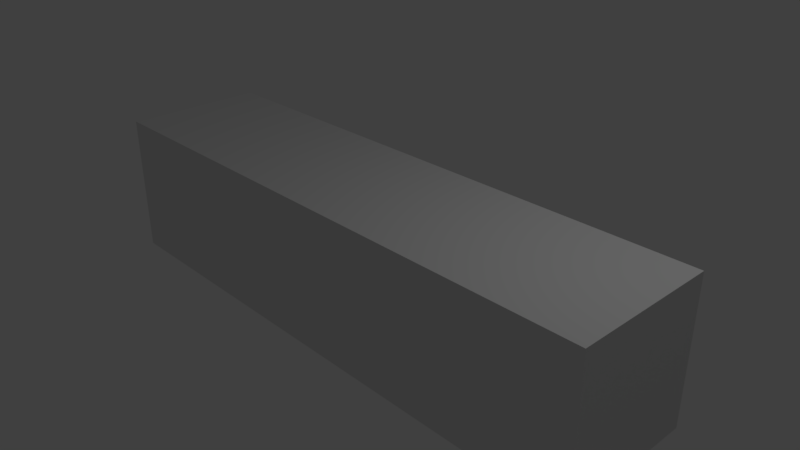 # Source: BLEND279.blend  (saved by Blender 2.79.0; exported with 4.5.12 LTS)
import bpy
from mathutils import Matrix  # noqa: F401  (used for matrix-valued properties, if any)

bpy.ops.wm.read_factory_settings(use_empty=True)
scene = bpy.context.scene
scene.name = 'Scene'

# ---- collections
col_collection_1 = bpy.data.collections.new('Collection 1'); scene.collection.children.link(col_collection_1)

# ---- materials (node trees are filled in below, after node groups)
mat_material = bpy.data.materials.new('Material')
mat_material.alpha_threshold = 0.0
mat_material.use_transparent_shadow = False
mat_material.roughness = 0.5
mat_material.line_color = (0.0, 0.0, 0.0, 1.0)

# ---- material node trees

# ---- world
world_world = bpy.data.worlds.new('World'); scene.world = world_world
world_world.color = (0.05088, 0.05088, 0.05088)
world_world.use_sun_shadow = False
world_world.sun_shadow_jitter_overblur = 0.0
world_world.cycles.sampling_method = 'MANUAL'

# ---- cameras
cam_camera = bpy.data.cameras.new('Camera')
cam_camera.clip_end = 100.0
cam_camera.lens = 35.0
cam_camera.sensor_width = 32.0
cam_camera.sensor_height = 18.0
cam_camera.ortho_scale = 7.314
cam_camera.dof.focus_distance = 0.0
cam_camera.dof.aperture_fstop = 128.0

# ---- lights
light_lamp = bpy.data.lights.new('Lamp', 'POINT')
light_lamp.transmission_factor = 0.0
light_lamp.cutoff_distance = 30.0
light_lamp.energy = 100.0
light_lamp.shadow_buffer_clip_start = 1.001
light_lamp.shadow_soft_size = 0.1
light_lamp.shadow_maximum_resolution = 0.006
light_lamp.use_absolute_resolution = True

# ---- meshes
me_cube = bpy.data.meshes.new('Cube')
me_cube.from_pydata([(1.0, 1.0, -1.0), (1.0, -1.0, -1.0), (-1.0, -1.0, -1.0), (-1.0, 1.0, -1.0), (1.0, 1.0, 1.0), (1.0, -1.0, 1.0), (-1.0, -1.0, 1.0), (-1.0, 1.0, 1.0)], [], [(0, 1, 2, 3), (4, 7, 6, 5), (0, 4, 5, 1), (1, 5, 6, 2), (2, 6, 7, 3), (4, 0, 3, 7)])
me_cube.materials.append(mat_material)
me_cube.use_remesh_preserve_volume = False
me_cube.use_remesh_preserve_attributes = False
me_cube.use_mirror_vertex_groups = False
me_cube.update()

# ---- objects
ob_cube = bpy.data.objects.new('Cube', me_cube)
ob_lamp = bpy.data.objects.new('Lamp', light_lamp)
ob_camera = bpy.data.objects.new('Camera', cam_camera)

# ---- transforms, parenting, visibility, modifiers, constraints
ob_cube.location = (0.0, 0.0, 0.0)
ob_cube.scale = (3.988, 1.0, 1.0)
ob_cube.lock_rotations_4d = False
ob_cube.empty_display_type = 'ARROWS'
ob_cube.lineart.crease_threshold = 0.0
ob_lamp.location = (4.076, 1.005, 5.904)
ob_lamp.rotation_euler = (0.6503, 0.05522, 1.866)
ob_lamp.lock_rotations_4d = False
ob_lamp.empty_display_type = 'ARROWS'
ob_lamp.color = (0.0, 0.0, 0.0, 0.0)
ob_lamp.lineart.crease_threshold = 0.0
ob_camera.location = (7.481, -6.508, 5.344)
ob_camera.rotation_euler = (1.109, 0.0, 0.8149)
ob_camera.lock_rotations_4d = False
ob_camera.empty_display_type = 'ARROWS'
ob_camera.color = (0.0, 0.0, 0.0, 0.0)
ob_camera.display_type = 'WIRE'
ob_camera.lineart.crease_threshold = 0.0

# ---- collection membership
col_collection_1.objects.link(ob_cube)
col_collection_1.objects.link(ob_lamp)
col_collection_1.objects.link(ob_camera)

# ---- scene / render settings (as saved in the file)
scene.camera = ob_camera
scene.frame_start = 1; scene.frame_end = 250; scene.frame_set(1)
scene.render.engine = 'BLENDER_EEVEE_NEXT'
scene.render.resolution_percentage = 50
scene.render.dither_intensity = 0.0
scene.cycles.use_denoising = False
scene.cycles.samples = 128
scene.cycles.sampling_pattern = 'TABULATED_SOBOL'
scene.cycles.use_adaptive_sampling = False
scene.cycles.use_light_tree = False
scene.cycles.blur_glossy = 0.0
scene.cycles.sample_clamp_indirect = 0.0
scene.view_settings.view_transform = 'Standard'
bpy.context.view_layer.update()
